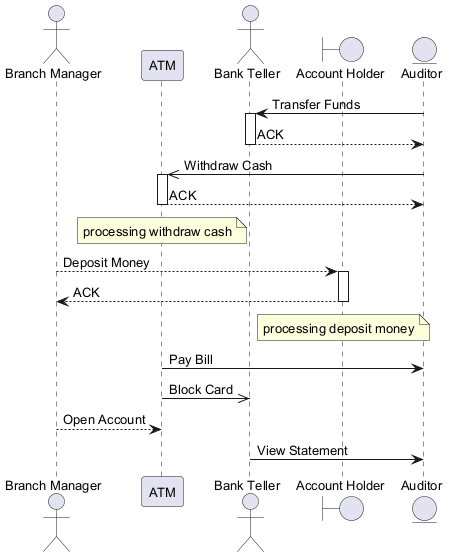

The diagram above was rendered by PlantUML. Its source (embedded in the PNG):
@startuml
skinparam backgroundColor #FFFFFF
skinparam classBackgroundColor #F1F8E9
skinparam classBorderColor #33691E
skinparam defaultFontSize 13
actor "Branch Manager" as BM
participant "ATM" as A
actor "Bank Teller" as BT
boundary "Account Holder" as AH
entity "Auditor" as A2
A2 -> BT : Transfer Funds
activate BT
BT --> A2 : ACK
deactivate BT
A2 ->> A : Withdraw Cash
activate A
A --> A2 : ACK
deactivate A
note over A : processing withdraw cash
BM --> AH : Deposit Money
activate AH
AH --> BM : ACK
deactivate AH
note over AH : processing deposit money
A -> A2 : Pay Bill
A ->> BT : Block Card
BM --> A : Open Account
BT -> A2 : View Statement
@enduml